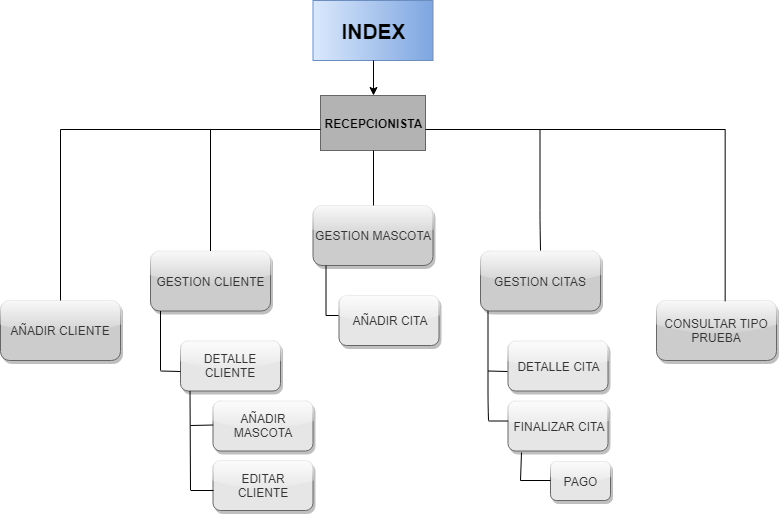

The diagram above was exported from draw.io. Its source (the exported page's mxGraphModel, read from the mxfile embedded in the PNG):
<mxGraphModel dx="1010" dy="501" grid="1" gridSize="10" guides="1" tooltips="1" connect="1" arrows="1" fold="1" page="1" pageScale="1" pageWidth="827" pageHeight="1169" math="0" shadow="0">
  <root>
    <mxCell id="0" />
    <mxCell id="1" parent="0" />
    <mxCell id="SOgYS6IPdspSeWDHnJXk-2" value="INDEX" style="rounded=0;fillColor=#dae8fc;strokeColor=#6c8ebf;gradientColor=#7ea6e0;fontStyle=1;horizontal=1;whiteSpace=wrap;html=1;fontSize=21;glass=0;shadow=0;gradientDirection=east;" parent="1" vertex="1">
      <mxGeometry x="362.5" y="20" width="120" height="60" as="geometry" />
    </mxCell>
    <mxCell id="SOgYS6IPdspSeWDHnJXk-3" value="&lt;span&gt;RECEPCIONISTA&lt;/span&gt;" style="rounded=1;whiteSpace=wrap;html=1;arcSize=0;fillColor=#B3B3B3;strokeColor=#666666;gradientColor=#b3b3b3;shadow=0;comic=0;gradientDirection=north;fontStyle=1" parent="1" vertex="1">
      <mxGeometry x="370" y="115" width="105" height="55" as="geometry" />
    </mxCell>
    <mxCell id="SOgYS6IPdspSeWDHnJXk-4" value="AÑADIR CLIENTE" style="rounded=1;whiteSpace=wrap;html=1;fillColor=#CCCCCC;strokeColor=#666666;fontColor=#333333;glass=1;shadow=1;" parent="1" vertex="1">
      <mxGeometry x="50" y="320" width="120" height="60" as="geometry" />
    </mxCell>
    <mxCell id="SOgYS6IPdspSeWDHnJXk-5" value="GESTION CLIENTE" style="rounded=1;whiteSpace=wrap;html=1;fillColor=#CCCCCC;strokeColor=#666666;fontColor=#333333;glass=1;shadow=1;" parent="1" vertex="1">
      <mxGeometry x="200" y="270.5" width="120" height="60" as="geometry" />
    </mxCell>
    <mxCell id="SOgYS6IPdspSeWDHnJXk-6" value="GESTION MASCOTA" style="rounded=1;whiteSpace=wrap;html=1;fillColor=#CCCCCC;strokeColor=#666666;fontColor=#333333;glass=1;shadow=1;" parent="1" vertex="1">
      <mxGeometry x="362.5" y="225" width="120" height="60" as="geometry" />
    </mxCell>
    <mxCell id="SOgYS6IPdspSeWDHnJXk-7" value="GESTION CITAS" style="rounded=1;whiteSpace=wrap;html=1;fillColor=#CCCCCC;strokeColor=#666666;fontColor=#333333;glass=1;shadow=1;" parent="1" vertex="1">
      <mxGeometry x="530" y="270.5" width="120" height="60" as="geometry" />
    </mxCell>
    <mxCell id="SOgYS6IPdspSeWDHnJXk-9" value="CONSULTAR TIPO PRUEBA" style="rounded=1;whiteSpace=wrap;html=1;fillColor=#CCCCCC;strokeColor=#666666;fontColor=#333333;glass=1;shadow=1;" parent="1" vertex="1">
      <mxGeometry x="706" y="320" width="120" height="60" as="geometry" />
    </mxCell>
    <mxCell id="SOgYS6IPdspSeWDHnJXk-10" value="" style="endArrow=classic;html=1;exitX=0.5;exitY=1;exitDx=0;exitDy=0;entryX=0.5;entryY=0;entryDx=0;entryDy=0;" parent="1" source="SOgYS6IPdspSeWDHnJXk-2" target="SOgYS6IPdspSeWDHnJXk-3" edge="1">
      <mxGeometry width="50" height="50" relative="1" as="geometry">
        <mxPoint x="520" y="140" as="sourcePoint" />
        <mxPoint x="570" y="90" as="targetPoint" />
      </mxGeometry>
    </mxCell>
    <mxCell id="SOgYS6IPdspSeWDHnJXk-18" value="" style="line;strokeWidth=1;fillColor=none;align=left;verticalAlign=middle;spacingTop=-1;spacingLeft=3;spacingRight=3;rotatable=0;labelPosition=right;points=[];portConstraint=eastwest;fontSize=12;" parent="1" vertex="1">
      <mxGeometry x="475" y="145" width="300" height="8" as="geometry" />
    </mxCell>
    <mxCell id="SOgYS6IPdspSeWDHnJXk-19" value="" style="line;strokeWidth=1;fillColor=none;align=left;verticalAlign=middle;spacingTop=-1;spacingLeft=3;spacingRight=3;rotatable=0;labelPosition=right;points=[];portConstraint=eastwest;fontSize=12;" parent="1" vertex="1">
      <mxGeometry x="110" y="145" width="260" height="8" as="geometry" />
    </mxCell>
    <mxCell id="SOgYS6IPdspSeWDHnJXk-27" value="" style="line;strokeWidth=2;direction=south;html=1;" parent="1" vertex="1">
      <mxGeometry x="100" y="149" height="160" as="geometry" />
    </mxCell>
    <mxCell id="SOgYS6IPdspSeWDHnJXk-30" value="" style="endArrow=none;html=1;exitX=0.5;exitY=0;exitDx=0;exitDy=0;entryX=0;entryY=0.5;entryDx=0;entryDy=0;entryPerimeter=0;" parent="1" source="SOgYS6IPdspSeWDHnJXk-4" target="SOgYS6IPdspSeWDHnJXk-19" edge="1">
      <mxGeometry width="50" height="50" relative="1" as="geometry">
        <mxPoint x="70" y="210" as="sourcePoint" />
        <mxPoint x="103" y="149" as="targetPoint" />
      </mxGeometry>
    </mxCell>
    <mxCell id="SOgYS6IPdspSeWDHnJXk-31" value="" style="endArrow=none;html=1;" parent="1" edge="1">
      <mxGeometry width="50" height="50" relative="1" as="geometry">
        <mxPoint x="260" y="270.5" as="sourcePoint" />
        <mxPoint x="260" y="149.5" as="targetPoint" />
        <Array as="points">
          <mxPoint x="260" y="240.5" />
        </Array>
      </mxGeometry>
    </mxCell>
    <mxCell id="SOgYS6IPdspSeWDHnJXk-32" value="" style="endArrow=none;html=1;" parent="1" edge="1">
      <mxGeometry width="50" height="50" relative="1" as="geometry">
        <mxPoint x="590" y="270" as="sourcePoint" />
        <mxPoint x="589.5" y="149" as="targetPoint" />
        <Array as="points">
          <mxPoint x="589.5" y="240" />
        </Array>
      </mxGeometry>
    </mxCell>
    <mxCell id="SOgYS6IPdspSeWDHnJXk-36" value="" style="endArrow=none;html=1;entryX=0.5;entryY=1;entryDx=0;entryDy=0;exitX=0.5;exitY=0;exitDx=0;exitDy=0;" parent="1" source="SOgYS6IPdspSeWDHnJXk-6" target="SOgYS6IPdspSeWDHnJXk-3" edge="1">
      <mxGeometry width="50" height="50" relative="1" as="geometry">
        <mxPoint x="320" y="210" as="sourcePoint" />
        <mxPoint x="370" y="160" as="targetPoint" />
      </mxGeometry>
    </mxCell>
    <mxCell id="SOgYS6IPdspSeWDHnJXk-38" value="DETALLE CLIENTE" style="rounded=1;whiteSpace=wrap;html=1;fillColor=#E6E6E6;strokeColor=#666666;fontColor=#333333;glass=1;shadow=1;" parent="1" vertex="1">
      <mxGeometry x="230" y="360.5" width="100" height="50" as="geometry" />
    </mxCell>
    <mxCell id="SOgYS6IPdspSeWDHnJXk-39" value="AÑADIR MASCOTA" style="rounded=1;whiteSpace=wrap;html=1;fillColor=#E6E6E6;strokeColor=#666666;fontColor=#333333;glass=1;shadow=1;" parent="1" vertex="1">
      <mxGeometry x="262.5" y="420.5" width="100" height="50" as="geometry" />
    </mxCell>
    <mxCell id="SOgYS6IPdspSeWDHnJXk-41" value="EDITAR CLIENTE" style="rounded=1;whiteSpace=wrap;html=1;fillColor=#E6E6E6;strokeColor=#666666;fontColor=#333333;glass=1;shadow=1;" parent="1" vertex="1">
      <mxGeometry x="262.5" y="480" width="100" height="50" as="geometry" />
    </mxCell>
    <mxCell id="SOgYS6IPdspSeWDHnJXk-42" value="" style="endArrow=none;html=1;" parent="1" edge="1">
      <mxGeometry width="50" height="50" relative="1" as="geometry">
        <mxPoint x="210" y="390" as="sourcePoint" />
        <mxPoint x="210" y="330.5" as="targetPoint" />
        <Array as="points" />
      </mxGeometry>
    </mxCell>
    <mxCell id="SOgYS6IPdspSeWDHnJXk-48" value="" style="endArrow=none;html=1;exitX=-0.002;exitY=0.6;exitDx=0;exitDy=0;exitPerimeter=0;" parent="1" source="SOgYS6IPdspSeWDHnJXk-38" edge="1">
      <mxGeometry width="50" height="50" relative="1" as="geometry">
        <mxPoint x="410" y="240.5" as="sourcePoint" />
        <mxPoint x="210" y="390.5" as="targetPoint" />
      </mxGeometry>
    </mxCell>
    <mxCell id="SOgYS6IPdspSeWDHnJXk-49" value="" style="endArrow=none;html=1;exitX=-0.002;exitY=0.6;exitDx=0;exitDy=0;exitPerimeter=0;" parent="1" edge="1">
      <mxGeometry width="50" height="50" relative="1" as="geometry">
        <mxPoint x="262.741935483871" y="444.5322580645161" as="sourcePoint" />
        <mxPoint x="240" y="445" as="targetPoint" />
      </mxGeometry>
    </mxCell>
    <mxCell id="SOgYS6IPdspSeWDHnJXk-50" value="" style="endArrow=none;html=1;exitX=0.005;exitY=0.601;exitDx=0;exitDy=0;exitPerimeter=0;" parent="1" edge="1" source="SOgYS6IPdspSeWDHnJXk-41">
      <mxGeometry width="50" height="50" relative="1" as="geometry">
        <mxPoint x="241" y="520" as="sourcePoint" />
        <mxPoint x="240.5" y="510" as="targetPoint" />
      </mxGeometry>
    </mxCell>
    <mxCell id="SOgYS6IPdspSeWDHnJXk-51" value="AÑADIR CITA" style="rounded=1;whiteSpace=wrap;html=1;fillColor=#E6E6E6;strokeColor=#666666;fontColor=#333333;glass=1;shadow=1;" parent="1" vertex="1">
      <mxGeometry x="388.5" y="315" width="100" height="50" as="geometry" />
    </mxCell>
    <mxCell id="SOgYS6IPdspSeWDHnJXk-56" value="" style="endArrow=none;html=1;entryX=0.935;entryY=0.625;entryDx=0;entryDy=0;entryPerimeter=0;" parent="1" edge="1">
      <mxGeometry width="50" height="50" relative="1" as="geometry">
        <mxPoint x="375.5" y="335" as="sourcePoint" />
        <mxPoint x="375.5" y="285" as="targetPoint" />
      </mxGeometry>
    </mxCell>
    <mxCell id="SOgYS6IPdspSeWDHnJXk-57" value="" style="endArrow=none;html=1;exitX=-0.002;exitY=0.401;exitDx=0;exitDy=0;exitPerimeter=0;" parent="1" source="SOgYS6IPdspSeWDHnJXk-51" edge="1">
      <mxGeometry width="50" height="50" relative="1" as="geometry">
        <mxPoint x="385.5" y="335" as="sourcePoint" />
        <mxPoint x="375.5" y="335" as="targetPoint" />
      </mxGeometry>
    </mxCell>
    <mxCell id="SOgYS6IPdspSeWDHnJXk-66" value="" style="endArrow=none;html=1;exitX=0.5;exitY=0;exitDx=0;exitDy=0;entryX=0;entryY=0.5;entryDx=0;entryDy=0;entryPerimeter=0;" parent="1" edge="1">
      <mxGeometry width="50" height="50" relative="1" as="geometry">
        <mxPoint x="774.6666666666667" y="320.83333333333337" as="sourcePoint" />
        <mxPoint x="774.6666666666667" y="149.16666666666674" as="targetPoint" />
      </mxGeometry>
    </mxCell>
    <mxCell id="tw02G0klZJemKYRkMWjb-9" value="DETALLE CITA" style="rounded=1;whiteSpace=wrap;html=1;fillColor=#E6E6E6;strokeColor=#666666;fontColor=#333333;glass=1;shadow=1;" parent="1" vertex="1">
      <mxGeometry x="557.5" y="360.5" width="100" height="50" as="geometry" />
    </mxCell>
    <mxCell id="tw02G0klZJemKYRkMWjb-10" value="FINALIZAR CITA" style="rounded=1;whiteSpace=wrap;html=1;fillColor=#E6E6E6;strokeColor=#666666;fontColor=#333333;glass=1;shadow=1;" parent="1" vertex="1">
      <mxGeometry x="557.5" y="420.5" width="100" height="50" as="geometry" />
    </mxCell>
    <mxCell id="tw02G0klZJemKYRkMWjb-11" value="PAGO" style="rounded=1;whiteSpace=wrap;html=1;fillColor=#E6E6E6;strokeColor=#666666;fontColor=#333333;glass=1;shadow=1;" parent="1" vertex="1">
      <mxGeometry x="600" y="481" width="60" height="39" as="geometry" />
    </mxCell>
    <mxCell id="tw02G0klZJemKYRkMWjb-12" value="" style="endArrow=none;html=1;" parent="1" edge="1">
      <mxGeometry width="50" height="50" relative="1" as="geometry">
        <mxPoint x="538" y="440" as="sourcePoint" />
        <mxPoint x="537.5" y="330.5" as="targetPoint" />
        <Array as="points">
          <mxPoint x="537.5" y="421.5" />
        </Array>
      </mxGeometry>
    </mxCell>
    <mxCell id="tw02G0klZJemKYRkMWjb-13" value="" style="endArrow=none;html=1;exitX=-0.002;exitY=0.6;exitDx=0;exitDy=0;exitPerimeter=0;" parent="1" source="tw02G0klZJemKYRkMWjb-9" edge="1">
      <mxGeometry width="50" height="50" relative="1" as="geometry">
        <mxPoint x="737.5" y="240.5" as="sourcePoint" />
        <mxPoint x="537.5" y="390.5" as="targetPoint" />
      </mxGeometry>
    </mxCell>
    <mxCell id="tw02G0klZJemKYRkMWjb-14" value="" style="endArrow=none;html=1;exitX=-0.002;exitY=0.6;exitDx=0;exitDy=0;exitPerimeter=0;" parent="1" edge="1">
      <mxGeometry width="50" height="50" relative="1" as="geometry">
        <mxPoint x="557.741935483871" y="440.5322580645161" as="sourcePoint" />
        <mxPoint x="538" y="440.5" as="targetPoint" />
      </mxGeometry>
    </mxCell>
    <mxCell id="tw02G0klZJemKYRkMWjb-15" value="" style="endArrow=none;html=1;exitX=-0.008;exitY=0.48;exitDx=0;exitDy=0;exitPerimeter=0;" parent="1" source="tw02G0klZJemKYRkMWjb-11" edge="1">
      <mxGeometry width="50" height="50" relative="1" as="geometry">
        <mxPoint x="580" y="520" as="sourcePoint" />
        <mxPoint x="570" y="500" as="targetPoint" />
      </mxGeometry>
    </mxCell>
    <mxCell id="tw02G0klZJemKYRkMWjb-17" value="" style="endArrow=none;html=1;exitX=0.13;exitY=1.025;exitDx=0;exitDy=0;exitPerimeter=0;" parent="1" source="tw02G0klZJemKYRkMWjb-10" edge="1">
      <mxGeometry width="50" height="50" relative="1" as="geometry">
        <mxPoint x="610" y="511" as="sourcePoint" />
        <mxPoint x="570" y="500" as="targetPoint" />
      </mxGeometry>
    </mxCell>
    <mxCell id="Db8I59G7fy1ojnFxWoBU-1" value="" style="endArrow=none;html=1;entryX=0.935;entryY=0.625;entryDx=0;entryDy=0;entryPerimeter=0;" edge="1" parent="1">
      <mxGeometry width="50" height="50" relative="1" as="geometry">
        <mxPoint x="240" y="510" as="sourcePoint" />
        <mxPoint x="239.5" y="410.5" as="targetPoint" />
      </mxGeometry>
    </mxCell>
  </root>
</mxGraphModel>